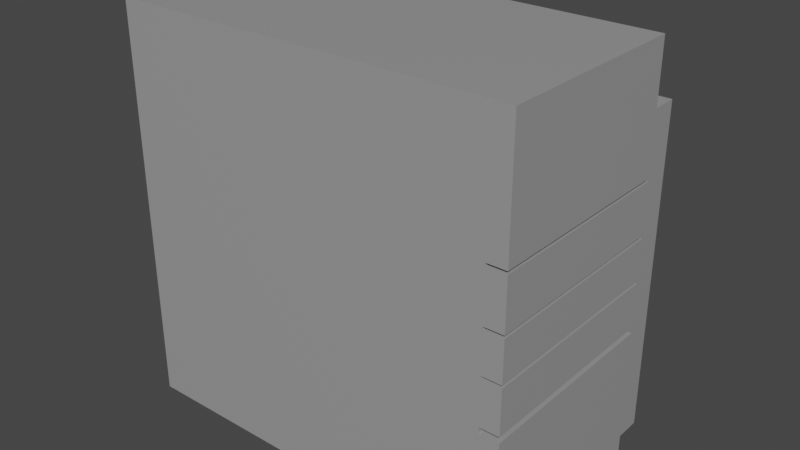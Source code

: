 # Source: PowerMacMiniG3.blend  (saved by Blender 2.93.21; exported with 4.5.12 LTS)
import bpy
from mathutils import Matrix  # noqa: F401  (used for matrix-valued properties, if any)

bpy.ops.wm.read_factory_settings(use_empty=True)
scene = bpy.context.scene
scene.name = 'Scene'

# ---- collections
col_collection = bpy.data.collections.new('Collection'); scene.collection.children.link(col_collection)

# ---- materials (node trees are filled in below, after node groups)
mat_material = bpy.data.materials.new('Material')
mat_material.alpha_threshold = 0.0
mat_material.use_transparent_shadow = False
mat_material.line_color = (0.0, 0.0, 0.0, 1.0)

# ---- material node trees
mat_material.use_nodes = True; mat_material.node_tree.nodes.clear()
_N = mat_material.node_tree.nodes; _L = mat_material.node_tree.links
n0 = _N.new('ShaderNodeOutputMaterial'); n0.name = 'Material Output'; n0.location = (300, 300)
n1 = _N.new('ShaderNodeBsdfPrincipled'); n1.name = 'Principled BSDF'; n1.location = (10, 300)
n1.distribution = 'GGX'
n1.subsurface_method = 'BURLEY'
n1.inputs[0].default_value = (0.3264, 0.3264, 0.3264, 1.0)
n1.inputs[2].default_value = 0.4
n1.inputs[3].default_value = 1.45
n1.inputs[27].default_value = (0.0, 0.0, 0.0, 1.0)
n1.inputs[28].default_value = 1.0
_L.new(n1.outputs[0], n0.inputs[0])
n0.is_active_output = True

# ---- world
world_world = bpy.data.worlds.new('World'); scene.world = world_world
world_world.use_nodes = True; world_world.node_tree.nodes.clear()
_N = world_world.node_tree.nodes; _L = world_world.node_tree.links
n0 = _N.new('ShaderNodeOutputWorld'); n0.name = 'World Output'; n0.location = (300, 300)
n1 = _N.new('ShaderNodeBackground'); n1.name = 'Background'; n1.location = (10, 300)
n1.inputs[0].default_value = (0.05088, 0.05088, 0.05088, 1.0)
_L.new(n1.outputs[0], n0.inputs[0])
n0.is_active_output = True
world_world.color = (0.05088, 0.05088, 0.05088)
world_world.use_sun_shadow = False
world_world.sun_shadow_jitter_overblur = 0.0

# ---- meshes
me_cube = bpy.data.meshes.new('Cube')
me_cube.from_pydata([(1.0, 0.5, 2.0), (1.0, 0.5, 0.0), (1.0, -0.5, 2.0), (1.0, -0.5, 0.0), (-1.0, 0.5, 2.0), (-1.0, 0.5, 0.0), (-1.0, -0.5, 2.0), (-1.0, -0.5, 0.0), (0.9512, 0.7332, 1.654), (0.9512, 0.7332, 0.0), (0.9512, -0.09369, 0.0), (-0.9512, 0.7332, 1.654), (-0.9512, 0.7332, 0.0), (-0.9512, -0.09369, 0.0), (-0.9512, 0.5, 1.654), (-0.9512, 0.5, 0.0), (0.9512, 0.5, 0.0), (0.9512, 0.5, 1.654), (0.9027, 0.5144, 0.6742), (0.9027, 0.5144, 0.6456), (0.9027, 0.5144, 0.91), (0.9027, 0.5144, 0.8957), (0.9027, 0.5144, 1.126), (0.9027, 0.5144, 1.112), (0.9027, 0.5144, 1.39), (0.9027, 0.5144, 1.376), (0.9027, -0.5, 0.8957), (0.9027, -0.5, 0.91), (0.9027, -0.5, 1.112), (0.9027, -0.5, 1.126), (0.9027, -0.5, 1.376), (0.9027, -0.5, 1.39), (1.0, -0.5, 0.6456), (1.0, -0.5, 0.6742), (0.9027, -0.5, 0.6742), (1.0, -0.5, 0.8957), (0.9027, -0.5, 0.6456), (1.0, -0.5, 0.91), (1.0, -0.5, 1.112), (1.0, -0.5, 1.126), (1.0, -0.5, 1.376), (1.0, -0.5, 1.39), (1.0, 0.5, 1.376), (1.0, 0.5, 0.6456), (1.0, 0.5, 0.6742), (1.0, 0.5, 0.8957), (1.0, 0.5, 0.91), (1.0, 0.5, 1.112), (1.0, 0.5, 1.126), (1.0, 0.5, 1.39), (0.9512, 0.5, 0.6456), (0.9512, 0.5, 0.6742), (0.9512, 0.5, 0.8957), (0.9512, 0.5, 0.91), (0.9512, 0.5, 1.112), (0.9512, 0.5, 1.126), (0.9512, 0.5, 1.376), (0.9512, 0.5, 1.39), (0.9027, 0.5001, 0.8957), (0.9027, 0.5287, 1.654), (0.9512, 0.5001, 1.654), (0.9512, 0.5287, 1.654), (0.9027, 0.5001, 1.654), (0.9027, 0.5144, 0.8957), (0.9512, 0.5001, 0.8957), (0.9027, 0.5287, 0.0), (0.9512, 0.5001, 0.0), (0.9512, 0.5287, 0.0), (0.9027, 0.5001, 0.0), (0.9027, 0.5144, 0.91), (0.9027, 0.5001, 0.91), (0.9512, 0.5001, 0.91), (0.9027, 0.5001, 1.112), (0.9027, 0.5144, 1.112), (0.9512, 0.5001, 1.112), (0.9027, 0.5144, 1.126), (0.9027, 0.5001, 1.126), (0.9512, 0.5001, 0.6456), (0.9512, 0.5001, 0.6742), (0.9512, 0.5001, 1.126), (0.9027, 0.5001, 1.376), (0.9027, 0.5144, 1.376), (0.9512, 0.5001, 1.376), (0.9512, 0.5001, 1.39), (0.9027, 0.5144, 1.39), (0.9027, 0.5001, 1.39), (0.9027, 0.5001, 0.6456), (0.9027, 0.5001, 0.6742), (0.9027, 0.5105, 0.6742), (0.9027, 0.5105, 0.6741)], [], [(0, 4, 6, 2), (26, 27, 37, 38, 28, 29, 39, 40, 30, 31, 41, 2, 6, 7, 3, 32, 36, 34, 33, 35), (7, 6, 4, 5), (16, 1, 3, 7, 5, 15, 13, 10), (15, 16, 10, 13), (40, 39, 48, 42), (49, 0, 2, 41), (44, 45, 35, 33), (46, 47, 38, 37), (32, 3, 1, 43), (17, 14, 15, 5, 4, 0, 49, 57), (1, 16, 50, 43), (45, 44, 51, 52), (47, 46, 53, 54), (42, 48, 55, 56), (61, 8, 11, 14, 17, 60, 62, 59), (14, 11, 12, 15), (16, 15, 12, 9, 67, 65, 68, 66), (9, 8, 61, 67), (77, 50, 16, 66), (64, 52, 51, 78), (54, 53, 71, 74), (82, 56, 55, 79), (17, 57, 83, 60), (12, 11, 8, 9), (86, 36, 32, 43, 50, 77), (87, 34, 36, 86), (18, 88, 89), (88, 87, 86, 19, 18, 89), (51, 44, 33, 34, 87, 78), (21, 26, 35, 45, 52, 64, 58, 63), (26, 21, 20, 27), (20, 21, 63, 69), (71, 53, 46, 37, 27, 20, 69, 70), (23, 28, 38, 47, 54, 74, 72, 73), (28, 23, 22, 29), (22, 23, 73, 75), (79, 55, 48, 39, 29, 22, 75, 76), (25, 30, 40, 42, 56, 82, 80, 81), (30, 25, 24, 31), (24, 25, 81, 84), (83, 57, 49, 41, 31, 24, 84, 85), (79, 76, 80, 82), (66, 68, 86, 77), (58, 64, 78, 87), (71, 70, 72, 74), (62, 60, 83, 85), (72, 70, 69, 63, 58, 87, 88, 18, 19, 86, 68, 65, 59, 62, 85, 84, 81, 80, 76, 75, 73), (61, 59, 65, 67)])
_uv = me_cube.uv_layers.new(name='UVMap')
_uv.uv.foreach_set('vector', [0.625, 0.5, 0.875, 0.5, 0.875, 0.75, 0.625, 0.75, 0.487, 0.7622, 0.4887, 0.7622, 0.4887, 0.75, 0.514, 0.75, 0.514, 0.7622, 0.5158, 0.7622, 0.5158, 0.75, 0.547, 0.75, 0.547, 0.7622, 0.5488, 0.7622, 0.5488, 0.75, 0.625, 0.75, 0.625, 1.0, 0.375, 1.0, 0.375, 0.75, 0.4557, 0.75, 0.4557, 0.7622, 0.4593, 0.7622, 0.4593, 0.75, 0.487, 0.75, 0.375, 0.0, 0.625, 0.0, 0.625, 0.25, 0.375, 0.25, 0.3689, 0.5, 0.375, 0.5, 0.375, 0.75, 0.125, 0.75, 0.125, 0.5, 0.1311, 0.5, 0.1311, 0.6484, 0.3689, 0.6484, 0.1311, 0.5, 0.3689, 0.5, 0.3689, 0.6484, 0.1311, 0.6484, 0.547, 0.75, 0.5158, 0.75, 0.5158, 0.5, 0.547, 0.5, 0.5488, 0.5, 0.625, 0.5, 0.625, 0.75, 0.5488, 0.75, 0.4593, 0.5, 0.487, 0.5, 0.487, 0.75, 0.4593, 0.75, 0.4887, 0.5, 0.514, 0.5, 0.514, 0.75, 0.4887, 0.75, 0.4557, 0.75, 0.375, 0.75, 0.375, 0.5, 0.4557, 0.5, 0.5817, 0.4939, 0.5817, 0.2561, 0.375, 0.2561, 0.375, 0.25, 0.625, 0.25, 0.625, 0.5, 0.5488, 0.5, 0.5488, 0.4939, 0.375, 0.5, 0.375, 0.4939, 0.4557, 0.4939, 0.4557, 0.5, 0.487, 0.5, 0.4593, 0.5, 0.4593, 0.4939, 0.487, 0.4939, 0.514, 0.5, 0.4887, 0.5, 0.4887, 0.4939, 0.514, 0.4939, 0.547, 0.5, 0.5158, 0.5, 0.5158, 0.4939, 0.547, 0.4939, 0.625, 0.5618, 0.625, 0.5, 0.875, 0.5, 0.875, 0.5705, 0.625, 0.5705, 0.625, 0.5705, 0.6314, 0.5705, 0.6314, 0.5618, 0.625, 0.1795, 0.625, 0.25, 0.375, 0.25, 0.375, 0.1795, 0.375, 0.5705, 0.125, 0.5705, 0.125, 0.5, 0.375, 0.5, 0.375, 0.5618, 0.3686, 0.5618, 0.3686, 0.5705, 0.375, 0.5705, 0.375, 0.5, 0.625, 0.5, 0.625, 0.5618, 0.375, 0.5618, 0.4726, 0.5705, 0.4726, 0.5705, 0.375, 0.5705, 0.375, 0.5705, 0.5104, 0.5705, 0.5104, 0.5705, 0.4769, 0.5705, 0.4769, 0.5705, 0.5431, 0.5705, 0.5126, 0.5705, 0.5126, 0.5705, 0.5431, 0.5705, 0.583, 0.5705, 0.583, 0.5705, 0.5453, 0.5705, 0.5453, 0.5705, 0.625, 0.5705, 0.5852, 0.5705, 0.5852, 0.5705, 0.625, 0.5705, 0.375, 0.25, 0.625, 0.25, 0.625, 0.5, 0.375, 0.5, 0.375, 1.0, 0.375, 1.0, 0.375, 0.9402, 0.375, 0.9402, 0.375, 0.9702, 0.375, 0.9702, 0.3763, 0.25, 0.4662, 0.25, 0.4662, 0.0, 0.3763, 0.0, 0.375, 0.25, 0.3753, 0.25, 0.3753, 0.249, 0.3753, 0.25, 0.3763, 0.25, 0.3763, 0.0, 0.375, 0.0, 0.375, 0.25, 0.3753, 0.249, 0.375, 0.2798, 0.375, 0.3098, 0.375, 0.3098, 0.375, 0.25, 0.375, 0.25, 0.375, 0.2798, 0.375, 1.0, 0.375, 1.0, 0.375, 0.9402, 0.375, 0.9402, 0.375, 0.9702, 0.375, 0.9702, 0.375, 1.0, 0.375, 1.0, 0.4662, 0.0, 0.375, 0.0, 0.375, 0.25, 0.4662, 0.25, 0.125, 0.75, 0.125, 0.75, 0.125, 0.75, 0.125, 0.75, 0.375, 0.2798, 0.375, 0.2798, 0.375, 0.3098, 0.375, 0.3098, 0.375, 0.25, 0.375, 0.25, 0.375, 0.25, 0.375, 0.25, 0.375, 1.0, 0.375, 1.0, 0.375, 0.9402, 0.375, 0.9402, 0.375, 0.9702, 0.375, 0.9702, 0.375, 1.0, 0.375, 1.0, 0.4662, 0.0, 0.375, 0.0, 0.375, 0.25, 0.4662, 0.25, 0.125, 0.75, 0.125, 0.75, 0.125, 0.75, 0.125, 0.75, 0.375, 0.2798, 0.375, 0.2798, 0.375, 0.3098, 0.375, 0.3098, 0.375, 0.25, 0.375, 0.25, 0.375, 0.25, 0.375, 0.25, 0.375, 1.0, 0.375, 1.0, 0.375, 0.9402, 0.375, 0.9402, 0.375, 0.9702, 0.375, 0.9702, 0.375, 1.0, 0.375, 1.0, 0.4662, 0.0, 0.375, 0.0, 0.375, 0.25, 0.4662, 0.25, 0.125, 0.75, 0.125, 0.75, 0.125, 0.75, 0.125, 0.75, 0.375, 0.2798, 0.375, 0.2798, 0.375, 0.3098, 0.375, 0.3098, 0.375, 0.25, 0.375, 0.25, 0.375, 0.25, 0.375, 0.25, 0.5069, 0.9702, 0.5069, 1.0, 0.5294, 1.0, 0.5294, 0.9702, 0.4056, 0.9702, 0.4056, 1.0, 0.4637, 1.0, 0.4637, 0.9702, 0.4862, 1.0, 0.4862, 0.9702, 0.4662, 0.9702, 0.4662, 1.0, 0.4874, 0.9702, 0.4874, 1.0, 0.5056, 1.0, 0.5056, 0.9702, 0.5543, 1.0, 0.5543, 0.9702, 0.5306, 0.9702, 0.5306, 1.0, 0.5056, 0.0, 0.4874, 0.0, 0.4874, 0.125, 0.4862, 0.125, 0.4862, 0.0, 0.4662, 0.0, 0.4662, 0.09123, 0.4662, 0.125, 0.4637, 0.125, 0.4637, 0.0, 0.4056, 0.0, 0.4056, 0.25, 0.5543, 0.25, 0.5543, 0.0, 0.5306, 0.0, 0.5306, 0.125, 0.5294, 0.125, 0.5294, 0.0, 0.5069, 0.0, 0.5069, 0.125, 0.5056, 0.125, 0.5543, 0.2798, 0.5543, 0.25, 0.4056, 0.25, 0.4056, 0.2798])
me_cube.materials.append(mat_material)
me_cube.use_remesh_preserve_volume = False
me_cube.use_remesh_preserve_attributes = False
me_cube.use_mirror_vertex_groups = False
me_cube.update()

# ---- objects
ob_cube = bpy.data.objects.new('Cube', me_cube)

# ---- transforms, parenting, visibility, modifiers, constraints
ob_cube.location = (0.0, 0.0, 0.0)
ob_cube.lock_rotations_4d = False
ob_cube.empty_display_type = 'ARROWS'
ob_cube.lineart.crease_threshold = 0.0

# ---- collection membership
col_collection.objects.link(ob_cube)

# ---- scene / render settings (as saved in the file)
scene.frame_start = 1; scene.frame_end = 250; scene.frame_set(1)
scene.render.engine = 'BLENDER_EEVEE_NEXT'
scene.cycles.use_denoising = False
scene.cycles.samples = 128
scene.cycles.sampling_pattern = 'TABULATED_SOBOL'
scene.cycles.use_adaptive_sampling = False
scene.cycles.use_light_tree = False
scene.view_settings.view_transform = 'Filmic'
bpy.context.view_layer.update()

# ---- added for rendering (the .blend has no active camera and no usable light): camera, sun
cam_auto = bpy.data.cameras.new('AutoCamera')
cam_auto.lens = 50.0
cam_auto.sensor_width = 36.0
cam_auto.clip_end = 1000.0
ob_auto_camera = bpy.data.objects.new('AutoCamera', cam_auto)
scene.collection.objects.link(ob_auto_camera)
ob_auto_camera.location = (2.85484, -3.30922, 3.28387)
ob_auto_camera.rotation_euler = (1.09748, -7.21219e-08, 0.694738)
scene.camera = ob_auto_camera
light_auto_sun = bpy.data.lights.new('AutoSun', 'SUN')
light_auto_sun.energy = 3.0
light_auto_sun.angle = 0.0523599
ob_auto_sun = bpy.data.objects.new('AutoSun', light_auto_sun)
scene.collection.objects.link(ob_auto_sun)
ob_auto_sun.rotation_euler = (0.872665, 0.174533, 0.523599)
bpy.context.view_layer.update()
